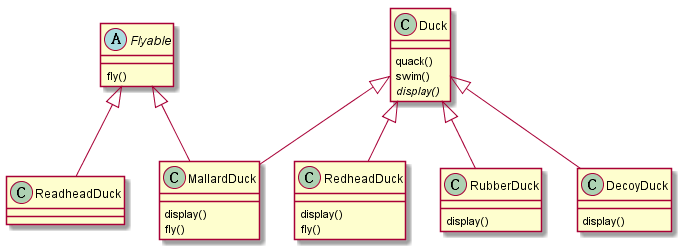

The diagram above was rendered by PlantUML. Its source (embedded in the PNG):
@startuml

Flyable <|-- MallardDuck
Flyable <|-- ReadheadDuck

Duck <|-- MallardDuck
Duck <|-- RedheadDuck
Duck <|-- RubberDuck
Duck <|-- DecoyDuck

abstract class Flyable{
 fly()
}

class Duck {
  quack()
  swim()
  {abstract} display()
}

class MallardDuck {
  display()
  fly()
}

class RedheadDuck {
  display()
  fly()
}

class RubberDuck {
  display()
}

class DecoyDuck {
  display()
}
@endluml